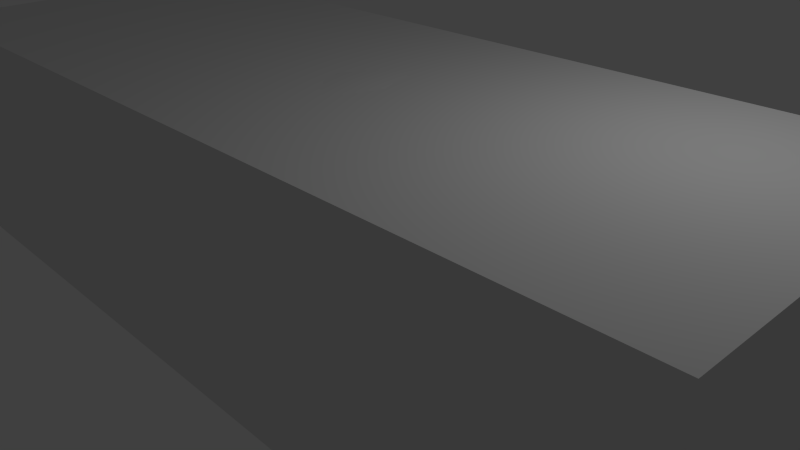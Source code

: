 # Source: car.blend  (saved by Blender 2.74.0; exported with 4.5.12 LTS)
import bpy
from mathutils import Matrix  # noqa: F401  (used for matrix-valued properties, if any)

bpy.ops.wm.read_factory_settings(use_empty=True)
scene = bpy.context.scene
scene.name = 'Scene'

# ---- collections
col_collection_1 = bpy.data.collections.new('Collection 1'); scene.collection.children.link(col_collection_1)

# ---- world
world_world = bpy.data.worlds.new('World'); scene.world = world_world
world_world.color = (0.05088, 0.05088, 0.05088)
world_world.use_sun_shadow = False
world_world.sun_shadow_jitter_overblur = 0.0
world_world.cycles.sampling_method = 'MANUAL'
world_world.cycles.sample_map_resolution = 256

# ---- cameras
cam_camera = bpy.data.cameras.new('Camera')
cam_camera.clip_end = 100.0
cam_camera.lens = 35.0
cam_camera.sensor_width = 32.0
cam_camera.sensor_height = 18.0
cam_camera.ortho_scale = 7.314
cam_camera.dof.focus_distance = 0.0
cam_camera.dof.aperture_fstop = 128.0

# ---- lights
light_lamp = bpy.data.lights.new('Lamp', 'POINT')
light_lamp.transmission_factor = 0.0
light_lamp.cutoff_distance = 30.0
light_lamp.energy = 100.0
light_lamp.shadow_buffer_clip_start = 1.001
light_lamp.shadow_soft_size = 0.1
light_lamp.shadow_maximum_resolution = 0.006
light_lamp.use_absolute_resolution = True
light_lamp.cycles.use_multiple_importance_sampling = False

# ---- meshes
me_plane_006 = bpy.data.meshes.new('Plane.006')
me_plane_006.from_pydata([(-7.451, -1.713, -1.567), (-4.392, -2.173, -1.126), (-5.842, -2.071, -1.246), (-6.656, -1.919, -1.39), (-5.03, -2.149, -1.161), (-4.306, -2.173, -1.118), (-4.259, -2.173, -1.122), (-7.062, -1.821, -1.478), (-4.355, -2.173, -1.122), (-4.06, -2.171, -1.104), (-7.077, -1.713, -1.673), (-4.542, -2.171, -1.592), (-5.842, -2.071, -1.432), (-6.736, -1.919, -1.692), (-5.03, -2.149, -1.605), (-4.302, -2.171, -1.592), (-4.229, -2.171, -1.592), (-6.938, -1.821, -1.671), (-4.369, -2.171, -1.592), (-4.128, -2.171, -1.592), (-3.862, -2.171, -1.091), (-4.047, -2.171, -1.592), (-5.436, -2.11, -1.204), (-5.436, -2.11, -1.519), (-5.233, -2.13, -1.182), (-5.233, -2.13, -1.625), (-5.639, -2.091, -1.225), (-5.639, -2.091, -1.461), (-6.385, -1.97, -1.342), (-6.113, -2.02, -1.294), (-6.438, -1.97, -1.52), (-6.14, -2.02, -1.437), (-6.859, -1.87, -1.434), (-6.837, -1.87, -1.67), (-4.105, -2.171, -1.429), (-4.083, -2.171, -1.267), (-4.249, -2.172, -1.278), (-4.239, -2.172, -1.435), (-4.492, -2.171, -1.437), (-4.442, -2.172, -1.281), (-4.36, -2.172, -1.278), (-4.364, -2.172, -1.435), (-7.102, -1.713, -1.614), (-7.144, -1.713, -1.574), (-7.021, -1.821, -1.542), (-6.979, -1.821, -1.607), (-4.303, -2.172, -1.434), (-4.305, -2.172, -1.276), (-5.842, -2.071, -1.37), (-5.842, -2.071, -1.308), (-5.03, -2.149, -1.309), (-5.03, -2.149, -1.457), (-6.682, -1.919, -1.491), (-6.709, -1.919, -1.591), (-3.985, -2.171, -1.425), (-3.924, -2.171, -1.258), (-5.436, -2.11, -1.309), (-5.436, -2.11, -1.414), (-5.233, -2.13, -1.33), (-5.233, -2.13, -1.478), (-5.639, -2.091, -1.304), (-5.639, -2.091, -1.382), (-6.402, -1.97, -1.401), (-6.42, -1.97, -1.461), (-6.122, -2.02, -1.342), (-6.131, -2.02, -1.39), (-6.852, -1.87, -1.513), (-6.844, -1.87, -1.591), (-4.071, -2.171, -1.185), (-4.417, -2.172, -1.204), (-7.255, -1.713, -1.564), (-4.305, -2.172, -1.197), (-5.842, -2.071, -1.277), (-3.893, -2.171, -1.175), (-4.254, -2.172, -1.2), (-4.357, -2.172, -1.2), (-7.042, -1.821, -1.51), (-5.03, -2.149, -1.235), (-6.669, -1.919, -1.44), (-5.436, -2.11, -1.256), (-5.233, -2.13, -1.256), (-5.639, -2.091, -1.264), (-6.393, -1.97, -1.372), (-6.118, -2.02, -1.318), (-6.855, -1.87, -1.473)], [], [(34, 37, 16, 19), (38, 11, 18, 41), (42, 10, 17, 45), (46, 15, 16, 37), (41, 18, 15, 46), (59, 25, 14, 51), (67, 33, 13, 53), (65, 31, 12, 48), (51, 14, 11, 38), (34, 19, 21, 54), (61, 27, 23, 57), (57, 23, 25, 59), (48, 12, 27, 61), (53, 13, 30, 63), (63, 30, 31, 65), (45, 17, 33, 67), (76, 44, 66, 84), (44, 45, 67, 66), (82, 62, 64, 83), (62, 63, 65, 64), (78, 52, 62, 82), (52, 53, 63, 62), (72, 49, 60, 81), (49, 48, 61, 60), (79, 56, 58, 80), (56, 57, 59, 58), (81, 60, 56, 79), (60, 61, 57, 56), (68, 35, 55, 73), (35, 34, 54, 55), (77, 50, 39, 69), (50, 51, 38, 39), (83, 64, 49, 72), (64, 65, 48, 49), (84, 66, 52, 78), (66, 67, 53, 52), (80, 58, 50, 77), (58, 59, 51, 50), (75, 40, 47, 71), (40, 41, 46, 47), (71, 47, 36, 74), (47, 46, 37, 36), (70, 43, 44, 76), (43, 42, 45, 44), (69, 39, 40, 75), (39, 38, 41, 40), (68, 74, 36, 35), (35, 36, 37, 34), (9, 6, 74, 68), (1, 69, 75, 8), (0, 70, 76, 7), (5, 71, 74, 6), (8, 75, 71, 5), (24, 80, 77, 4), (32, 84, 78, 3), (29, 83, 72, 2), (4, 77, 69, 1), (9, 68, 73, 20), (26, 81, 79, 22), (22, 79, 80, 24), (2, 72, 81, 26), (3, 78, 82, 28), (28, 82, 83, 29), (7, 76, 84, 32)])
me_plane_006.polygons.foreach_set('use_smooth', [True] * 64)
me_plane_006.use_remesh_preserve_volume = False
me_plane_006.use_remesh_preserve_attributes = False
me_plane_006.use_mirror_vertex_groups = False
me_plane_006.update()
me_plane_005 = bpy.data.meshes.new('Plane.005')
me_plane_005.from_pydata([(2.489, -2.189, -1.549), (3.639, -1.928, -1.561), (3.294, -2.06, -1.559), (2.974, -2.124, -1.556), (2.789, -2.153, -1.557), (2.498, -2.035, -0.8087), (3.909, -1.775, -1.053), (3.294, -1.906, -0.8764), (2.974, -1.97, -0.8431), (2.789, -1.999, -0.8462), (2.498, -2.123, -1.021), (2.498, -2.189, -1.233), (2.498, -2.189, -1.445), (2.789, -2.153, -1.385), (2.789, -2.151, -1.205), (2.789, -2.068, -1.026), (2.974, -2.124, -1.385), (2.974, -2.122, -1.204), (2.974, -2.039, -1.024), (3.294, -2.06, -1.396), (3.294, -2.055, -1.223), (3.294, -1.971, -1.05), (3.534, -1.928, -1.422), (3.544, -1.925, -1.272), (3.76, -1.83, -1.122), (-0.3324, -2.189, -1.657), (-0.4258, -2.035, -0.8087), (-0.3012, -2.143, -1.021), (-0.27, -2.189, -1.233), (-0.2923, -2.189, -1.445), (2.498, -2.189, -1.339), (2.789, -2.153, -1.295), (2.974, -2.124, -1.295), (3.294, -2.06, -1.309), (3.524, -1.928, -1.347), (-0.2812, -2.189, -1.339), (3.409, -2.016, -1.56), (3.524, -1.972, -1.56), (3.499, -1.862, -0.9215), (3.715, -1.818, -0.9792), (3.454, -1.972, -1.413), (3.374, -2.016, -1.405), (3.461, -1.968, -1.256), (3.378, -2.01, -1.239), (3.605, -1.877, -1.098), (3.45, -1.92, -1.074), (3.447, -1.972, -1.334), (3.371, -2.016, -1.322), (0.1063, -2.189, -1.445), (0.5049, -2.189, -1.445), (0.9036, -2.189, -1.445), (1.302, -2.189, -1.445), (1.701, -2.189, -1.391), (2.099, -2.189, -1.396), (2.103, -2.189, -1.233), (1.707, -2.189, -1.233), (1.312, -2.189, -1.233), (0.9163, -2.189, -1.233), (0.5208, -2.189, -1.233), (0.1254, -2.189, -1.233), (2.098, -2.124, -1.021), (1.698, -2.125, -1.021), (1.298, -2.127, -1.021), (0.8985, -2.13, -1.021), (0.4986, -2.134, -1.021), (0.09869, -2.138, -1.021), (2.08, -2.035, -0.8087), (1.663, -2.035, -0.8087), (1.245, -2.035, -0.8087), (0.8273, -2.035, -0.8087), (0.4096, -2.035, -0.8087), (-0.008131, -2.035, -0.8087), (0.07199, -2.189, -1.658), (0.4763, -2.189, -1.659), (0.8807, -2.189, -1.659), (1.267, -2.189, -1.571), (1.692, -2.189, -1.433), (2.094, -2.189, -1.426), (2.101, -2.189, -1.339), (1.704, -2.189, -1.339), (1.307, -2.189, -1.339), (0.9099, -2.189, -1.339), (0.5129, -2.189, -1.339), (0.1159, -2.189, -1.339), (2.299, -2.189, -1.445), (2.296, -2.189, -1.474), (2.3, -2.189, -1.233), (2.298, -2.123, -1.021), (2.289, -2.035, -0.8087), (2.3, -2.189, -1.339), (1.502, -2.189, -1.414), (1.509, -2.189, -1.233), (1.498, -2.126, -1.021), (1.454, -2.035, -0.8087), (1.487, -2.189, -1.486), (1.505, -2.189, -1.339), (2.58, -2.178, -1.63), (2.587, -2.024, -0.8201), (2.587, -2.178, -1.427), (2.587, -2.178, -1.225), (2.587, -2.106, -1.022), (2.587, -2.178, -1.326), (-0.7938, -2.189, -2.979), (-0.3894, -2.189, -2.98), (0.01491, -2.189, -2.981), (0.4193, -2.189, -2.984), (0.7053, -2.189, -2.985), (0.7063, -2.189, -2.663), (0.7374, -2.189, -2.39), (0.8643, -2.189, -2.019), (0.7653, -2.189, -1.991), (0.65, -2.189, -2.389), (0.5346, -2.189, -2.653), (0.361, -2.189, -1.989), (0.2456, -2.189, -2.391), (0.1303, -2.189, -2.65), (-0.04337, -2.189, -1.988), (-0.1587, -2.189, -2.394), (-0.2741, -2.189, -2.649), (-0.4477, -2.189, -1.988), (-0.6231, -2.189, -2.389), (-0.784, -2.189, -2.649), (0.7999, -2.189, -2.197), (0.7076, -2.189, -2.156), (0.3033, -2.189, -2.154), (-0.101, -2.189, -2.154), (-0.5054, -2.189, -2.153), (-0.6187, -2.189, -2.374), (-0.1587, -2.189, -2.378), (0.2456, -2.189, -2.375), (0.65, -2.189, -2.374), (0.7422, -2.189, -2.375), (0.7153, -2.189, -2.527), (0.5923, -2.189, -2.521), (0.1879, -2.189, -2.52), (-0.2164, -2.189, -2.522), (-0.7818, -2.189, -2.519), (-4.727, -2.189, -2.935), (-4.775, -2.189, -2.649), (-4.768, -2.189, -2.586), (-3.977, -2.189, -2.649), (-3.179, -2.189, -2.649), (-2.38, -2.189, -2.649), (-1.582, -2.189, -2.649), (-1.576, -2.189, -2.54), (-2.374, -2.189, -2.548), (-3.172, -2.189, -2.561), (-3.97, -2.189, -2.573), (-3.958, -2.189, -2.944), (-3.167, -2.189, -2.952), (-2.376, -2.189, -2.961), (-1.585, -2.189, -2.97), (0.4392, -2.189, -2.927), (0.03487, -2.189, -2.923), (-0.3695, -2.189, -2.923), (-0.7921, -2.189, -2.922), (0.7032, -2.189, -2.93), (-4.754, -2.189, -2.885), (-1.584, -2.189, -2.915), (-2.377, -2.189, -2.907), (-3.169, -2.189, -2.9), (-3.961, -2.189, -2.893), (-1.316, -2.189, -2.649), (-1.05, -2.189, -2.649), (-1.321, -2.189, -2.973), (-1.057, -2.189, -2.976), (-1.043, -2.189, -2.542), (-1.309, -2.189, -2.539), (-1.056, -2.189, -2.92), (-1.32, -2.189, -2.917), (-0.9171, -2.189, -2.649), (-0.9256, -2.189, -2.978), (-0.9104, -2.189, -2.535), (-0.9241, -2.189, -2.921), (0.724, -2.189, -2.458), (0.6211, -2.189, -2.455), (0.2168, -2.189, -2.456), (-0.1876, -2.189, -2.458), (-0.6913, -2.189, -2.454), (1.036, -2.189, -1.765), (0.823, -2.189, -1.825), (0.4187, -2.189, -1.824), (0.01431, -2.189, -1.823), (-0.39, -2.189, -1.822), (2.437, -2.189, -1.634), (1.337, -2.189, -1.647), (1.715, -2.189, -1.524), (2.079, -2.189, -1.521), (2.262, -2.189, -1.577), (1.529, -2.189, -1.575), (2.481, -2.179, -1.67), (0.9671, -2.189, -2.045), (0.9061, -2.189, -2.206), (0.8538, -2.189, -2.367), (1.128, -2.189, -1.815)], [], [(100, 15, 9, 97), (15, 18, 8, 9), (18, 21, 7, 8), (44, 24, 6, 39), (37, 1, 22, 40), (46, 34, 23, 42), (42, 23, 24, 44), (3, 2, 19, 16), (32, 33, 20, 17), (17, 20, 21, 18), (4, 3, 16, 13), (31, 32, 17, 14), (14, 17, 18, 15), (96, 4, 13, 98), (101, 31, 14, 99), (99, 14, 15, 100), (83, 59, 28, 35), (59, 65, 27, 28), (65, 71, 26, 27), (72, 48, 29, 25), (48, 83, 35, 29), (98, 13, 31, 101), (13, 16, 32, 31), (16, 19, 33, 32), (40, 22, 34, 46), (19, 41, 47, 33), (41, 40, 46, 47), (20, 43, 45, 21), (43, 42, 44, 45), (33, 47, 43, 20), (47, 46, 42, 43), (2, 36, 41, 19), (36, 37, 40, 41), (21, 45, 38, 7), (45, 44, 39, 38), (84, 89, 78, 53), (53, 78, 79, 52), (90, 95, 80, 51), (51, 80, 81, 50), (50, 81, 82, 49), (49, 82, 83, 48), (85, 84, 53, 77), (77, 53, 52, 76), (94, 90, 51, 75), (75, 51, 50, 74), (74, 50, 49, 73), (73, 49, 48, 72), (87, 88, 66, 60), (60, 66, 67, 61), (92, 93, 68, 62), (62, 68, 69, 63), (63, 69, 70, 64), (64, 70, 71, 65), (86, 87, 60, 54), (54, 60, 61, 55), (91, 92, 62, 56), (56, 62, 63, 57), (57, 63, 64, 58), (58, 64, 65, 59), (89, 86, 54, 78), (78, 54, 55, 79), (95, 91, 56, 80), (80, 56, 57, 81), (81, 57, 58, 82), (82, 58, 59, 83), (30, 11, 86, 89), (11, 10, 87, 86), (10, 5, 88, 87), (0, 12, 84, 85), (12, 30, 89, 84), (79, 55, 91, 95), (55, 61, 92, 91), (61, 67, 93, 92), (76, 52, 90, 94), (52, 79, 95, 90), (12, 98, 101, 30), (11, 99, 100, 10), (30, 101, 99, 11), (0, 96, 98, 12), (10, 100, 97, 5), (156, 152, 105, 106), (152, 153, 104, 105), (153, 154, 103, 104), (154, 155, 102, 103), (182, 183, 119, 116), (125, 126, 127, 128), (135, 136, 121, 118), (181, 182, 116, 113), (124, 125, 128, 129), (134, 135, 118, 115), (180, 181, 113, 110), (123, 124, 129, 130), (133, 134, 115, 112), (179, 180, 110, 109), (122, 123, 130, 131), (132, 133, 112, 107), (109, 110, 123, 122), (110, 113, 124, 123), (113, 116, 125, 124), (116, 119, 126, 125), (174, 175, 133, 132), (175, 176, 134, 133), (176, 177, 135, 134), (177, 178, 136, 135), (140, 147, 139, 138), (161, 140, 138, 157), (169, 162, 143, 158), (158, 143, 142, 159), (159, 142, 141, 160), (160, 141, 140, 161), (162, 167, 144, 143), (143, 144, 145, 142), (142, 145, 146, 141), (141, 146, 147, 140), (149, 160, 161, 148), (150, 159, 160, 149), (151, 158, 159, 150), (164, 169, 158, 151), (148, 161, 157, 137), (118, 121, 155, 154), (115, 118, 154, 153), (112, 115, 153, 152), (107, 112, 152, 156), (171, 173, 168, 165), (165, 168, 169, 164), (170, 172, 166, 163), (163, 166, 167, 162), (173, 170, 163, 168), (168, 163, 162, 169), (155, 121, 170, 173), (121, 136, 172, 170), (102, 155, 173, 171), (117, 120, 178, 177), (114, 117, 177, 176), (111, 114, 176, 175), (108, 111, 175, 174), (75, 74, 180, 179), (74, 73, 181, 180), (73, 72, 182, 181), (72, 25, 183, 182), (179, 109, 191, 194), (122, 131, 193, 192), (109, 122, 192, 191), (75, 179, 194, 185), (96, 0, 184, 190), (94, 75, 185, 189), (85, 77, 187, 188), (77, 76, 186, 187), (76, 94, 189, 186), (0, 85, 188, 184)])
me_plane_005.polygons.foreach_set('use_smooth', [True] * 150)
me_plane_005.use_remesh_preserve_volume = False
me_plane_005.use_remesh_preserve_attributes = False
me_plane_005.use_mirror_vertex_groups = False
me_plane_005.update()
me_plane_001 = bpy.data.meshes.new('Plane.001')
me_plane_001.from_pydata([(4.475, -1.12, -1.534), (4.445, -1.32, -1.537), (4.431, -1.376, -1.557), (4.521, -0.2703, -1.543), (4.506, -0.5337, -1.534), (4.494, -0.7751, -1.536), (4.486, -0.9711, -1.532), (4.528, 0.0, -1.54), (4.463, -1.232, -1.528), (4.166, -1.906, -1.571), (4.44, -1.12, -2.8), (4.44, -1.32, -2.801), (4.436, -1.376, -2.802), (4.44, -0.2703, -2.81), (4.44, -0.5337, -2.801), (4.44, -0.7751, -2.803), (4.44, -0.9711, -2.799), (4.44, 0.0, -2.807), (4.44, -1.232, -2.798), (4.138, -1.864, -2.822), (2.498, -2.373, -1.675), (3.088, -2.161, -2.827), (3.671, -2.113, -1.572), (3.642, -1.983, -2.84), (4.279, -1.732, -1.567), (4.368, -1.568, -1.566), (4.251, -1.723, -2.8), (4.363, -1.566, -2.797), (3.934, -1.996, -1.573), (3.899, -1.919, -2.83), (3.375, -2.065, -2.823), (3.294, -2.244, -1.569), (4.129, -1.861, -2.566), (4.202, -1.874, -2.32), (4.138, -1.882, -2.057), (4.586, -1.38, -2.057), (4.546, -1.38, -2.32), (4.455, -1.377, -2.561), (4.432, -1.32, -2.568), (4.587, -1.32, -2.328), (4.607, -1.32, -2.05), (4.621, -1.232, -2.05), (4.597, -1.232, -2.328), (4.436, -1.232, -2.568), (4.451, -0.2703, -2.568), (4.626, -0.2703, -2.328), (4.664, -0.2703, -2.05), (4.67, 0.0, -2.05), (4.63, 0.0, -2.328), (4.453, 0.0, -2.568), (4.439, -1.12, -2.568), (4.603, -1.12, -2.328), (4.63, -1.12, -2.05), (4.638, -0.9711, -2.05), (4.608, -0.9711, -2.328), (4.442, -0.9711, -2.568), (4.644, -0.7751, -2.05), (4.612, -0.7751, -2.328), (4.444, -0.7751, -2.568), (4.653, -0.5337, -2.05), (4.619, -0.5337, -2.328), (4.447, -0.5337, -2.568), (3.032, -2.274, -2.568), (2.961, -2.344, -2.328), (2.848, -2.353, -2.05), (3.629, -2.044, -2.574), (3.638, -2.089, -2.321), (3.604, -2.11, -2.057), (4.363, -1.729, -2.057), (4.38, -1.727, -2.32), (4.278, -1.722, -2.566), (4.483, -1.572, -2.064), (4.458, -1.571, -2.317), (4.389, -1.566, -2.559), (3.908, -1.955, -2.568), (3.958, -1.984, -2.32), (3.891, -1.997, -2.057), (3.35, -2.143, -2.568), (3.346, -2.19, -2.321), (3.316, -2.218, -2.054), (3.201, -2.122, -2.839), (2.974, -2.308, -1.565), (3.05, -2.292, -2.05), (3.119, -2.264, -2.328), (3.171, -2.199, -2.568), (3.15, -2.157, -2.843), (2.929, -2.321, -2.05), (3.039, -2.297, -2.328), (3.116, -2.233, -2.568), (2.789, -2.338, -1.565), (4.417, -1.442, -1.565), (4.418, -1.442, -2.795), (4.556, -1.448, -2.059), (4.514, -1.448, -2.317), (4.439, -1.44, -2.56), (4.115, -1.885, -1.833), (4.621, -1.32, -1.792), (4.684, -0.2703, -1.792), (4.644, -1.12, -1.792), (2.649, -2.361, -1.792), (3.627, -2.116, -1.83), (3.891, -2.0, -1.833), (3.291, -2.241, -1.792), (4.587, -1.377, -1.828), (4.633, -1.232, -1.792), (4.69, 0.0, -1.792), (4.653, -0.9711, -1.792), (4.66, -0.7751, -1.792), (4.671, -0.5337, -1.792), (4.324, -1.73, -1.832), (4.474, -1.568, -1.849), (3.016, -2.299, -1.792), (2.869, -2.328, -1.792), (4.561, -1.44, -1.837), (4.128, -1.887, -1.721), (4.16, -1.904, -1.645), (4.571, -1.32, -1.704), (4.512, -1.32, -1.615), (4.638, -0.2703, -1.706), (4.588, -0.2703, -1.619), (4.593, -1.12, -1.703), (4.537, -1.12, -1.613), (2.599, -2.365, -1.753), (2.548, -2.369, -1.714), (3.648, -2.116, -1.721), (3.669, -2.113, -1.645), (3.91, -2.0, -1.722), (3.931, -1.997, -1.646), (3.292, -2.242, -1.718), (3.299, -2.243, -1.643), (3.002, -2.302, -1.716), (2.988, -2.305, -1.641), (2.842, -2.331, -1.716), (2.816, -2.334, -1.64), (4.495, -1.376, -1.62), (4.563, -1.376, -1.708), (4.521, -1.232, -1.609), (4.58, -1.232, -1.701), (4.592, 0.0, -1.617), (4.644, 0.0, -1.705), (4.546, -0.9711, -1.612), (4.602, -0.9711, -1.702), (4.556, -0.7751, -1.614), (4.611, -0.7751, -1.703), (4.567, -0.5337, -1.614), (4.622, -0.5337, -1.703), (4.302, -1.732, -1.643), (4.31, -1.73, -1.72), (4.427, -1.565, -1.643), (4.471, -1.565, -1.725), (4.487, -1.436, -1.633), (4.55, -1.436, -1.716)], [], [(94, 91, 12, 37), (38, 11, 18, 43), (44, 13, 17, 49), (50, 10, 16, 55), (55, 16, 15, 58), (58, 15, 14, 61), (61, 14, 13, 44), (37, 12, 11, 38), (43, 18, 10, 50), (88, 62, 21, 85), (74, 65, 23, 29), (32, 19, 26, 70), (70, 26, 27, 73), (32, 74, 29, 19), (65, 77, 30, 23), (100, 102, 79, 67), (67, 79, 78, 66), (66, 78, 77, 65), (95, 101, 76, 34), (34, 76, 75, 33), (33, 75, 74, 32), (109, 68, 71, 110), (68, 69, 72, 71), (69, 70, 73, 72), (95, 34, 68, 109), (34, 33, 69, 68), (33, 32, 70, 69), (101, 100, 67, 76), (76, 67, 66, 75), (75, 66, 65, 74), (112, 99, 64, 86), (86, 64, 63, 87), (87, 63, 62, 88), (104, 41, 52, 98), (41, 42, 51, 52), (42, 43, 50, 51), (103, 35, 40, 96), (35, 36, 39, 40), (36, 37, 38, 39), (108, 59, 46, 97), (59, 60, 45, 46), (60, 61, 44, 45), (107, 56, 59, 108), (56, 57, 60, 59), (57, 58, 61, 60), (106, 53, 56, 107), (53, 54, 57, 56), (54, 55, 58, 57), (98, 52, 53, 106), (52, 51, 54, 53), (51, 50, 55, 54), (97, 46, 47, 105), (46, 45, 48, 47), (45, 44, 49, 48), (96, 40, 41, 104), (40, 39, 42, 41), (39, 38, 43, 42), (113, 92, 35, 103), (92, 93, 36, 35), (93, 94, 37, 36), (78, 83, 84, 77), (79, 82, 83, 78), (102, 111, 82, 79), (77, 84, 80, 30), (83, 87, 88, 84), (82, 86, 87, 83), (111, 112, 86, 82), (84, 88, 85, 80), (72, 73, 94, 93), (71, 72, 93, 92), (110, 71, 92, 113), (73, 27, 91, 94), (149, 110, 113, 151), (130, 132, 112, 111), (128, 130, 111, 102), (151, 113, 103, 135), (116, 96, 104, 137), (118, 97, 105, 139), (120, 98, 106, 141), (141, 106, 107, 143), (143, 107, 108, 145), (145, 108, 97, 118), (135, 103, 96, 116), (137, 104, 98, 120), (132, 122, 99, 112), (126, 124, 100, 101), (114, 95, 109, 147), (147, 109, 110, 149), (114, 126, 101, 95), (124, 128, 102, 100), (22, 31, 129, 125), (125, 129, 128, 124), (9, 28, 127, 115), (115, 127, 126, 114), (24, 146, 148, 25), (146, 147, 149, 148), (9, 115, 146, 24), (115, 114, 147, 146), (28, 22, 125, 127), (127, 125, 124, 126), (89, 20, 123, 133), (133, 123, 122, 132), (8, 136, 121, 0), (136, 137, 120, 121), (2, 134, 117, 1), (134, 135, 116, 117), (4, 144, 119, 3), (144, 145, 118, 119), (5, 142, 144, 4), (142, 143, 145, 144), (6, 140, 142, 5), (140, 141, 143, 142), (0, 121, 140, 6), (121, 120, 141, 140), (3, 119, 138, 7), (119, 118, 139, 138), (1, 117, 136, 8), (117, 116, 137, 136), (90, 150, 134, 2), (150, 151, 135, 134), (31, 81, 131, 129), (129, 131, 130, 128), (81, 89, 133, 131), (131, 133, 132, 130), (25, 148, 150, 90), (148, 149, 151, 150)])
me_plane_001.polygons.foreach_set('use_smooth', [True] * 126)
me_plane_001.use_remesh_preserve_volume = False
me_plane_001.use_remesh_preserve_attributes = False
me_plane_001.use_mirror_vertex_groups = False
me_plane_001.update()
me_plane = bpy.data.meshes.new('Plane')
me_plane.from_pydata([], [], [])
me_plane.use_remesh_preserve_volume = False
me_plane.use_remesh_preserve_attributes = False
me_plane.use_mirror_vertex_groups = False
me_plane.update()
me_plane_004 = bpy.data.meshes.new('Plane.004')
me_plane_004.from_pydata([(3.146, -1.848, -0.9052), (2.955, -1.35, -0.7284), (3.077, -1.584, -0.8221), (3.231, -1.473, -0.8296), (4.179, -1.287, -0.9811), (3.592, -1.477, -0.869), (3.824, -1.451, -0.9053), (4.03, -1.348, -0.9445), (4.049, -1.519, -0.9913), (3.869, -1.688, -0.9686), (3.645, -1.749, -0.947), (3.592, 0.0, -0.7899), (3.84, 0.0, -0.8301), (4.108, 0.0, -0.8647), (3.592, -1.138, -0.8065), (3.842, -1.139, -0.8642), (4.055, -1.104, -0.91), (3.592, -0.8251, -0.7982), (3.84, -0.8264, -0.8378), (4.088, -0.8269, -0.8858), (3.592, -0.5501, -0.7936), (3.84, -0.5501, -0.8336), (4.101, -0.5503, -0.8706), (3.592, -0.275, -0.7915), (3.84, -0.275, -0.8316), (4.107, -0.275, -0.8653), (3.088, -1.13, -0.7237), (3.188, -0.8251, -0.7392), (3.241, -0.5501, -0.7421), (3.268, -0.275, -0.7438), (4.341, -0.275, -0.9053), (4.329, -0.5495, -0.9119), (4.295, -0.8205, -0.9308), (4.232, -1.076, -0.9546), (4.334, 0.0, -0.9067), (3.284, 0.0, -0.7445), (4.161, -1.43, -1.003), (3.332, -1.824, -0.9254), (3.18, -1.923, -0.9941), (4.29, -1.26, -1.103), (4.147, -1.541, -1.138), (3.921, -1.743, -1.18), (3.65, -1.836, -1.083), (4.473, -0.275, -1.031), (4.457, -0.5501, -1.038), (4.392, -0.821, -1.057), (4.344, -1.063, -1.085), (4.48, 0.0, -1.026), (4.234, -1.416, -1.12), (3.363, -1.899, -1.015), (4.204, -1.429, -1.052), (4.099, -1.549, -1.061), (4.442, 0.0, -0.9707), (4.442, -0.275, -0.9736), (4.314, -1.062, -1.017), (4.254, -1.265, -1.037), (4.377, -0.817, -0.9972), (4.423, -0.5492, -0.9807), (3.649, -1.825, -1.043), (3.355, -1.891, -0.9822), (3.89, -1.733, -1.077), (3.17, -1.908, -0.9624), (3.043, -1.879, -0.8782), (2.931, -1.731, -0.7751), (2.806, -1.485, -0.6732), (3.066, -1.912, -0.9372), (3.067, -1.924, -0.9776), (4.386, -1.12, -1.641), (4.355, -1.32, -1.641), (4.334, -1.382, -1.64), (4.431, -0.2703, -1.65), (4.417, -0.5337, -1.642), (4.404, -0.7751, -1.643), (4.397, -0.9711, -1.639), (4.439, 0.0, -1.647), (4.374, -1.232, -1.638), (4.353, -1.259, -1.553), (4.294, -1.31, -1.336), (4.264, -1.378, -1.214), (4.208, -1.498, -1.232), (4.252, -1.429, -1.337), (4.326, -1.357, -1.56), (4.439, 0.0, -1.469), (4.439, 0.0, -1.278), (4.458, 0.0, -1.151), (4.451, -0.275, -1.156), (4.432, -0.275, -1.283), (4.431, -0.274, -1.472), (4.388, -0.9986, -1.54), (4.363, -1.035, -1.327), (4.354, -1.052, -1.193), (4.311, -1.236, -1.202), (4.334, -1.194, -1.32), (4.372, -1.148, -1.543), (4.399, -0.7972, -1.516), (4.392, -0.821, -1.319), (4.392, -0.821, -1.183), (4.415, -0.5446, -1.488), (4.414, -0.5501, -1.294), (4.435, -0.5501, -1.164), (4.126, -1.664, -1.272), (4.207, -1.591, -1.35), (4.297, -1.471, -1.534)], [], [(3, 26, 1, 2), (37, 3, 2, 0), (9, 8, 7, 6), (10, 9, 6, 5), (37, 10, 5, 3), (8, 36, 4, 7), (21, 22, 25, 24), (20, 21, 24, 23), (28, 20, 23, 29), (18, 19, 22, 21), (17, 18, 21, 20), (27, 17, 20, 28), (15, 16, 19, 18), (14, 15, 18, 17), (26, 14, 17, 27), (6, 7, 16, 15), (5, 6, 15, 14), (3, 5, 14, 26), (24, 25, 13, 12), (23, 24, 12, 11), (29, 23, 11, 35), (22, 31, 30, 25), (19, 32, 31, 22), (16, 33, 32, 19), (7, 4, 33, 16), (25, 30, 34, 13), (1, 64, 63, 2), (50, 51, 40, 48), (52, 53, 43, 47), (54, 55, 39, 46), (56, 54, 46, 45), (57, 56, 45, 44), (53, 57, 44, 43), (58, 59, 49, 42), (60, 58, 42, 41), (51, 60, 41, 40), (55, 50, 48, 39), (59, 61, 38, 49), (37, 0, 61, 59), (4, 36, 50, 55), (8, 9, 60, 51), (9, 10, 58, 60), (10, 37, 59, 58), (30, 31, 57, 53), (31, 32, 56, 57), (32, 33, 54, 56), (33, 4, 55, 54), (34, 30, 53, 52), (36, 8, 51, 50), (2, 63, 62, 0), (65, 61, 0, 62), (66, 38, 61, 65), (76, 81, 68, 75), (82, 87, 70, 74), (88, 93, 67, 73), (94, 88, 73, 72), (97, 94, 72, 71), (87, 97, 71, 70), (81, 102, 69, 68), (93, 76, 75, 67), (39, 48, 78, 91), (91, 78, 77, 92), (92, 77, 76, 93), (40, 41, 100, 79), (79, 100, 101, 80), (80, 101, 102, 81), (43, 44, 99, 85), (85, 99, 98, 86), (86, 98, 97, 87), (44, 45, 96, 99), (99, 96, 95, 98), (98, 95, 94, 97), (45, 46, 90, 96), (96, 90, 89, 95), (95, 89, 88, 94), (46, 39, 91, 90), (90, 91, 92, 89), (89, 92, 93, 88), (47, 43, 85, 84), (84, 85, 86, 83), (83, 86, 87, 82), (48, 40, 79, 78), (78, 79, 80, 77), (77, 80, 81, 76)])
me_plane_004.polygons.foreach_set('use_smooth', [True] * 84)
me_plane_004.use_remesh_preserve_volume = False
me_plane_004.use_remesh_preserve_attributes = False
me_plane_004.use_mirror_vertex_groups = False
me_plane_004.update()
me_plane_003 = bpy.data.meshes.new('Plane.003')
me_plane_003.from_pydata([(-2.168, -1.522, 0.03013), (1.148, -1.657, -0.1176), (1.179, -0.9171, -0.04278), (-2.239, -0.7897, 0.06334), (-2.28, 0.0, 0.09345), (1.186, 0.0, -0.02273), (-2.264, -0.4051, 0.07758), (1.181, -0.5566, -0.03296), (-0.4965, -1.507, 0.1426), (-0.5244, -0.8596, 0.1784), (-0.5427, 0.0, 0.1943), (-0.5405, -0.4936, 0.1887), (-2.203, -1.176, 0.04878), (1.166, -1.287, -0.0577), (-0.5095, -1.193, 0.165), (-1.359, -0.8223, 0.1854), (-1.382, 0.0, 0.2057), (-1.382, -0.4472, 0.1969), (-1.297, -1.484, 0.151), (-1.329, -1.175, 0.1718), (0.3016, -1.561, 0.07436), (0.2971, -0.8987, 0.1108), (0.2858, 0.0, 0.1223), (0.2961, -0.5421, 0.1185), (0.2953, -1.245, 0.09784), (-2.14, -1.62, -0.1078), (1.134, -1.751, -0.301), (-0.4914, -1.594, 0.01259), (-1.283, -1.568, 0.02308), (0.3002, -1.65, -0.07718), (-0.05399, -0.8827, 0.141), (-0.07634, 0.0, 0.1556), (-0.06438, -0.5202, 0.1499), (-0.04904, -1.226, 0.1276), (-0.04409, -1.541, 0.1046), (-0.04907, -1.627, -0.02345), (-2.022, -0.7961, 0.1109), (-2.062, 0.0, 0.1359), (-2.049, -0.4134, 0.1256), (-1.986, -1.175, 0.09551), (-1.94, -1.52, 0.07437), (-1.924, -1.609, -0.05569), (0.5902, -1.59, 0.03496), (0.8798, -1.622, -0.02612), (0.9009, -0.9156, 0.01377), (0.5972, -0.9137, 0.07339), (0.9054, 0.0, 0.02752), (0.5917, 0.0, 0.08554), (0.902, -0.5526, 0.02328), (0.5999, -0.5473, 0.08252), (0.8887, -1.281, -0.002369), (0.5945, -1.263, 0.05848), (0.5889, -1.681, -0.1356), (0.876, -1.719, -0.2132), (-1.733, -1.506, 0.1186), (-1.528, -1.494, 0.1405), (-1.721, -1.593, -0.01099), (-1.519, -1.579, 0.01213), (-1.597, -0.8118, 0.1742), (-1.809, -0.8034, 0.1527), (-1.632, 0.0, 0.1952), (-1.846, 0.0, 0.175), (-1.622, -0.4338, 0.1863), (-1.835, -0.423, 0.1658), (-1.564, -1.174, 0.1606), (-1.774, -1.174, 0.1387), (-0.9143, -1.489, 0.1585), (-0.9594, -0.8409, 0.1945), (-0.9851, 0.0, 0.2123), (-0.9786, -0.4695, 0.2056), (-0.9369, -1.182, 0.1806), (-0.911, -1.572, 0.02888), (-3.834, -1.981, -0.7587), (-3.755, -2.159, -0.9939), (2.096, -1.841, -0.5372), (1.831, -1.983, -0.6487), (-3.955, -1.97, -0.7932), (-4.047, -2.171, -1.012), (-2.185, -1.349, 0.03945), (1.158, -1.465, -0.0744), (-0.503, -1.349, 0.1538), (-1.313, -1.33, 0.1614), (0.2984, -1.404, 0.0861), (-0.04656, -1.384, 0.1161), (-1.963, -1.347, 0.08494), (0.5923, -1.427, 0.04672), (0.8843, -1.451, -0.01425), (-1.754, -1.34, 0.1286), (-1.546, -1.334, 0.1506), (-0.9256, -1.335, 0.1695), (2.168, -1.568, -0.4401), (2.912, -1.74, -0.7751), (3.024, -1.884, -0.8782), (2.788, -1.494, -0.6732), (2.529, -1.588, -0.5751), (2.538, -1.871, -0.6676), (2.477, -1.993, -0.7693), (1.65, -1.763, -0.3232), (1.55, -1.871, -0.4284), (1.699, -1.515, -0.2728), (1.675, -2.039, -0.917), (3.049, -1.926, -0.9776), (2.46, -2.028, -0.9366), (2.47, -2.009, -0.8544), (1.792, -2.009, -0.7772), (3.047, -1.915, -0.9372), (-3.715, -2.134, -0.9462), (-3.758, -1.96, -0.7224), (-2.931, -1.865, -0.45), (-2.959, -1.753, -0.3061), (-3.358, -1.856, -0.5143), (-3.323, -1.999, -0.6609), (-3.558, -1.908, -0.6184), (-3.519, -2.067, -0.7887)], [], [(50, 13, 2, 44), (48, 7, 5, 46), (44, 2, 7, 48), (67, 9, 11, 69), (69, 11, 10, 68), (70, 14, 9, 67), (89, 80, 14, 70), (86, 79, 13, 50), (88, 81, 19, 64), (64, 19, 15, 58), (62, 17, 16, 60), (58, 15, 17, 62), (83, 82, 24, 33), (30, 21, 23, 32), (32, 23, 22, 31), (33, 24, 21, 30), (34, 8, 27, 35), (40, 0, 25, 41), (66, 18, 28, 71), (42, 20, 29, 52), (20, 34, 35, 29), (14, 33, 30, 9), (11, 32, 31, 10), (9, 30, 32, 11), (80, 83, 33, 14), (54, 40, 41, 56), (3, 36, 38, 6), (6, 38, 37, 4), (12, 39, 36, 3), (78, 84, 39, 12), (1, 43, 53, 26), (43, 42, 52, 53), (82, 85, 51, 24), (85, 86, 50, 51), (21, 45, 49, 23), (45, 44, 48, 49), (23, 49, 47, 22), (49, 48, 46, 47), (24, 51, 45, 21), (51, 50, 44, 45), (18, 55, 57, 28), (55, 54, 56, 57), (36, 59, 63, 38), (59, 58, 62, 63), (38, 63, 61, 37), (63, 62, 60, 61), (39, 65, 59, 36), (65, 64, 58, 59), (84, 87, 65, 39), (87, 88, 64, 65), (8, 66, 71, 27), (81, 89, 70, 19), (19, 70, 67, 15), (17, 69, 68, 16), (15, 67, 69, 17), (106, 107, 72, 73), (97, 98, 75, 74), (72, 76, 77, 73), (18, 66, 89, 81), (54, 55, 88, 87), (40, 54, 87, 84), (42, 43, 86, 85), (20, 42, 85, 82), (0, 40, 84, 78), (8, 34, 83, 80), (34, 20, 82, 83), (55, 18, 81, 88), (43, 1, 79, 86), (66, 8, 80, 89), (99, 79, 1, 97), (94, 95, 91, 93), (95, 96, 92, 91), (74, 75, 96, 95), (90, 74, 95, 94), (90, 99, 97, 74), (1, 26, 98, 97), (103, 104, 100, 102), (105, 103, 102, 101), (92, 96, 103, 105), (96, 75, 104, 103), (113, 112, 107, 106), (25, 0, 109, 108), (108, 109, 110, 111), (111, 110, 112, 113)])
me_plane_003.polygons.foreach_set('use_smooth', [True] * 84)
me_plane_003.use_remesh_preserve_volume = False
me_plane_003.use_remesh_preserve_attributes = False
me_plane_003.use_mirror_vertex_groups = False
me_plane_003.update()
me_plane_002 = bpy.data.meshes.new('Plane.002')
me_plane_002.from_pydata([(-7.469, -1.713, -1.56), (-4.392, -2.173, -1.111), (-7.96, 0.0, -1.54), (-4.583, 0.0, -0.8425), (-7.845, -0.8009, -1.553), (-4.473, -1.091, -0.8881), (-5.842, -2.071, -1.231), (-6.276, 0.0, -1.027), (-6.177, -0.9506, -1.085), (-4.542, -0.548, -0.8653), (-7.925, -0.4033, -1.543), (-6.227, -0.4757, -1.053), (-7.702, -1.177, -1.559), (-4.343, -1.601, -0.9186), (-6.01, -1.467, -1.142), (-7.118, 0.0, -1.196), (-7.011, -0.8783, -1.26), (-6.656, -1.919, -1.375), (-7.08, -0.4395, -1.221), (-6.856, -1.327, -1.313), (-5.03, -2.149, -1.146), (-5.43, 0.0, -0.9325), (-5.332, -1.023, -0.9864), (-5.392, -0.5119, -0.9594), (-5.179, -1.543, -1.066), (-4.306, -2.173, -1.103), (-4.207, -1.85, -0.9164), (-4.259, -2.173, -1.107), (-4.102, -1.918, -0.9053), (-7.539, 0.0, -1.348), (-7.428, -0.8396, -1.393), (-7.503, -0.4214, -1.369), (-7.279, -1.265, -1.425), (-7.062, -1.821, -1.463), (-4.287, -1.73, -0.9233), (-4.355, -2.173, -1.107), (-3.968, -1.97, -0.8708), (-4.06, -2.171, -1.089)], [], [(23, 9, 3, 21), (24, 13, 5, 22), (19, 14, 8, 16), (18, 11, 7, 15), (16, 8, 11, 18), (22, 5, 9, 23), (17, 6, 14, 19), (20, 1, 13, 24), (33, 17, 19, 32), (30, 16, 18, 31), (31, 18, 15, 29), (32, 19, 16, 30), (6, 20, 24, 14), (8, 22, 23, 11), (14, 24, 22, 8), (11, 23, 21, 7), (34, 35, 25, 26), (26, 25, 27, 28), (12, 32, 30, 4), (10, 31, 29, 2), (4, 30, 31, 10), (0, 33, 32, 12), (13, 1, 35, 34), (36, 28, 27, 37)])
me_plane_002.polygons.foreach_set('use_smooth', [True] * 24)
me_plane_002.use_remesh_preserve_volume = False
me_plane_002.use_remesh_preserve_attributes = False
me_plane_002.use_mirror_vertex_groups = False
me_plane_002.update()
me_cube_001 = bpy.data.meshes.new('Cube.001')
me_cube_001.from_pydata([(-1.0, -1.0, -1.0), (-1.0, -1.0, 1.0), (-1.0, 1.0, -1.0), (-1.0, 1.0, 1.0), (1.0, -1.0, -1.0), (1.0, -1.0, 1.0), (1.0, 1.0, -1.0), (1.0, 1.0, 1.0)], [], [(1, 3, 2, 0), (3, 7, 6, 2), (7, 5, 4, 6), (5, 1, 0, 4), (0, 2, 6, 4), (5, 7, 3, 1)])
me_cube_001.use_remesh_preserve_volume = False
me_cube_001.use_remesh_preserve_attributes = False
me_cube_001.use_mirror_vertex_groups = False
me_cube_001.update()

# ---- objects
ob_side_front = bpy.data.objects.new('side front', me_plane_006)
ob_side = bpy.data.objects.new('side', me_plane_005)
ob_bumper = bpy.data.objects.new('bumper', me_plane_001)
ob_plane = bpy.data.objects.new('Plane', me_plane)
ob_back_trunk = bpy.data.objects.new('back trunk', me_plane_004)
ob_car = bpy.data.objects.new('car', me_plane_003)
ob_car_hood = bpy.data.objects.new('car hood', me_plane_002)
ob_reference_box = bpy.data.objects.new('reference box', me_cube_001)
ob_lamp = bpy.data.objects.new('Lamp', light_lamp)
ob_camera = bpy.data.objects.new('Camera', cam_camera)

# ---- transforms, parenting, visibility, modifiers, constraints
ob_side_front.location = (0.9419, 0.0007233, 2.145)
ob_side_front.lineart.crease_threshold = 0.0
_m = ob_side_front.modifiers.new('Mirror', 'MIRROR')
_m.use_axis = (False, True, False)
_m.use_clip = True
ob_side.location = (0.9419, 0.0007233, 1.929)
ob_side.lineart.crease_threshold = 0.0
_m = ob_side.modifiers.new('Mirror', 'MIRROR')
_m.use_axis = (False, True, False)
_m.use_clip = True
ob_bumper.location = (0.9419, 0.0007233, 1.929)
ob_bumper.lineart.crease_threshold = 0.0
_m = ob_bumper.modifiers.new('Mirror', 'MIRROR')
_m.use_axis = (False, True, False)
_m.use_clip = True
ob_plane.location = (5.451, 0.017, -0.09886)
ob_plane.rotation_euler = (-0.0, 1.571, 0.0)
ob_plane.lineart.crease_threshold = 0.0
_m = ob_plane.modifiers.new('Mirror', 'MIRROR')
_m.use_axis = (False, True, False)
ob_back_trunk.location = (0.9419, 0.0007233, 2.068)
ob_back_trunk.lineart.crease_threshold = 0.0
_m = ob_back_trunk.modifiers.new('Mirror', 'MIRROR')
_m.use_axis = (False, True, False)
_m.use_clip = True
ob_car.location = (0.9419, 0.0007233, 2.068)
ob_car.lineart.crease_threshold = 0.0
_m = ob_car.modifiers.new('Mirror', 'MIRROR')
_m.use_axis = (False, True, False)
_m.use_clip = True
ob_car_hood.location = (0.9419, 0.0007233, 2.145)
ob_car_hood.lineart.crease_threshold = 0.0
_m = ob_car_hood.modifiers.new('Mirror', 'MIRROR')
_m.use_axis = (False, True, False)
_m.use_clip = True
ob_reference_box.location = (-0.8297, 0.0, 0.5602)
ob_reference_box.scale = (6.46, 2.43, 1.707)
ob_reference_box.hide_viewport = True
ob_reference_box.lineart.crease_threshold = 0.0
ob_lamp.location = (4.076, 1.005, 5.904)
ob_lamp.rotation_euler = (0.6503, 0.05522, 1.866)
ob_lamp.lock_rotations_4d = False
ob_lamp.empty_display_type = 'ARROWS'
ob_lamp.color = (0.0, 0.0, 0.0, 0.0)
ob_lamp.lineart.crease_threshold = 0.0
ob_camera.location = (7.481, -6.508, 5.344)
ob_camera.rotation_euler = (1.109, 0.01082, 0.8149)
ob_camera.lock_rotations_4d = False
ob_camera.empty_display_type = 'ARROWS'
ob_camera.color = (0.0, 0.0, 0.0, 0.0)
ob_camera.display_type = 'WIRE'
ob_camera.lineart.crease_threshold = 0.0

# ---- collection membership
col_collection_1.objects.link(ob_side_front)
col_collection_1.objects.link(ob_side)
col_collection_1.objects.link(ob_bumper)
col_collection_1.objects.link(ob_plane)
col_collection_1.objects.link(ob_back_trunk)
col_collection_1.objects.link(ob_car)
col_collection_1.objects.link(ob_car_hood)
col_collection_1.objects.link(ob_reference_box)
col_collection_1.objects.link(ob_lamp)
col_collection_1.objects.link(ob_camera)

# ---- scene / render settings (as saved in the file)
scene.camera = ob_camera
scene.frame_start = 1; scene.frame_end = 250; scene.frame_set(1)
scene.render.engine = 'BLENDER_EEVEE_NEXT'
scene.render.resolution_percentage = 50
scene.render.dither_intensity = 0.0
scene.cycles.use_denoising = False
scene.cycles.samples = 10
scene.cycles.sampling_pattern = 'TABULATED_SOBOL'
scene.cycles.light_sampling_threshold = 0.0
scene.cycles.use_adaptive_sampling = False
scene.cycles.use_light_tree = False
scene.cycles.blur_glossy = 0.0
scene.cycles.pixel_filter_type = 'GAUSSIAN'
scene.cycles.sample_clamp_indirect = 0.0
scene.view_settings.view_transform = 'Standard'
bpy.context.view_layer.update()
